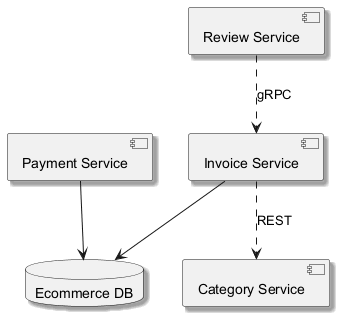

The diagram above was rendered by PlantUML. Its source (embedded in the PNG):
@startuml
skinparam backgroundColor #FFFFFF
skinparam classBackgroundColor #E8F4FA
skinparam classBorderColor #2C7DA0
skinparam shadowing true
component "Category Service" as C_CategoryService
component "Payment Service" as C_PaymentService
component "Invoice Service" as C_InvoiceService
component "Review Service" as C_ReviewService
database "Ecommerce DB" as DB_ecommerce
C_PaymentService --> DB_ecommerce
C_InvoiceService --> DB_ecommerce
C_ReviewService ..> C_InvoiceService : gRPC
C_InvoiceService ..> C_CategoryService : REST
@enduml